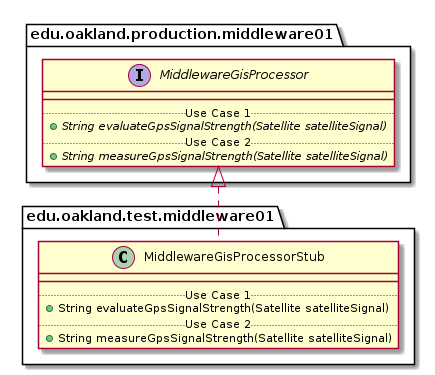

The diagram above was rendered by PlantUML. Its source (embedded in the PNG):
@startuml MiddlewareGisProcessorStub_Closure


package edu.oakland.test.middleware01 {
    class MiddlewareGisProcessorStub {
        __
        .. Use Case 1 ..
        + String evaluateGpsSignalStrength(Satellite satelliteSignal)
        .. Use Case 2 ..
        + String measureGpsSignalStrength(Satellite satelliteSignal)
    }
}




package edu.oakland.production.middleware01 {
    interface MiddlewareGisProcessor {
        __
        .. Use Case 1 ..
        {abstract} + String evaluateGpsSignalStrength(Satellite satelliteSignal)
        .. Use Case 2 ..
        {abstract} + String measureGpsSignalStrength(Satellite satelliteSignal)
    }
}






MiddlewareGisProcessorStub .up.|> MiddlewareGisProcessor



@enduml